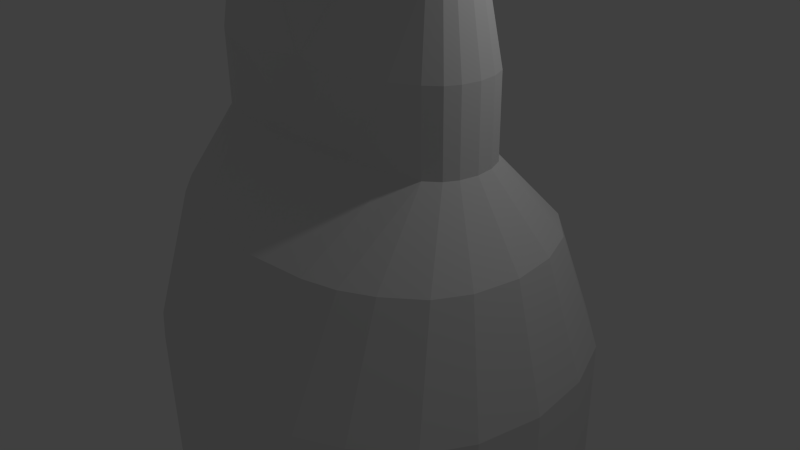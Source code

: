 # Source: untitled.blend  (saved by Blender 2.71.0; exported with 4.5.12 LTS)
import bpy
from mathutils import Matrix  # noqa: F401  (used for matrix-valued properties, if any)

bpy.ops.wm.read_factory_settings(use_empty=True)
scene = bpy.context.scene
scene.name = 'Scene'

# ---- collections
col_collection_1 = bpy.data.collections.new('Collection 1'); scene.collection.children.link(col_collection_1)

# ---- world
world_world = bpy.data.worlds.new('World'); scene.world = world_world
world_world.color = (0.05088, 0.05088, 0.05088)
world_world.use_sun_shadow = False
world_world.sun_shadow_jitter_overblur = 0.0
world_world.cycles.sampling_method = 'MANUAL'
world_world.cycles.sample_map_resolution = 256

# ---- cameras
cam_camera = bpy.data.cameras.new('Camera')
cam_camera.clip_end = 100.0
cam_camera.lens = 35.0
cam_camera.sensor_width = 32.0
cam_camera.sensor_height = 18.0
cam_camera.ortho_scale = 7.314
cam_camera.dof.focus_distance = 0.0
cam_camera.dof.aperture_fstop = 128.0

# ---- lights
light_lamp = bpy.data.lights.new('Lamp', 'POINT')
light_lamp.transmission_factor = 0.0
light_lamp.cutoff_distance = 30.0
light_lamp.energy = 100.0
light_lamp.shadow_buffer_clip_start = 1.001
light_lamp.shadow_soft_size = 0.1
light_lamp.shadow_maximum_resolution = 0.006
light_lamp.use_absolute_resolution = True
light_lamp.cycles.use_multiple_importance_sampling = False

# ---- meshes
me_x = bpy.data.meshes.new('平面')
me_x.from_pydata([(0.6841, -0.8, 2.541), (0.9931, 0.8, 1.876), (0.0, -0.8, 2.672), (0.0, 0.8, 1.968), (1.432, 0.8, 1.759), (1.311, -0.8, 2.373), (2.948, -0.8, 0.228), (2.578, 0.8, 0.2574), (2.46, 0.8, 0.822), (2.779, -0.8, 1.035), (2.459, -0.8, 1.596), (2.236, 0.8, 1.215), (1.814, 0.8, 1.56), (1.857, -0.8, 2.09), (2.864, -0.8, -0.5948), (2.519, 0.8, -0.3186), (2.577, -0.8, -1.33), (2.318, 0.8, -0.8332), (1.984, -0.8, -1.959), (1.903, 0.8, -1.273), (1.105, -0.8, -2.315), (1.288, 0.8, -1.522), (0.0, -0.8, -2.425), (0.0, 0.8, -1.599), (0.9931, 0.8, 1.876), (0.0, 0.8, 1.968), (1.432, 0.8, 1.759), (2.578, 0.8, 0.2574), (2.46, 0.8, 0.822), (2.236, 0.8, 1.215), (1.814, 0.8, 1.56), (2.519, 0.8, -0.3186), (2.318, 0.8, -0.8332), (1.903, 0.8, -1.273), (1.288, 0.8, -1.522), (0.0, 0.8, -1.599), (0.7426, 1.8, 0.9461), (0.0, 1.8, 0.9828), (1.369, 1.8, 0.8991), (2.008, 1.8, 0.2985), (1.961, 1.8, 0.5244), (1.871, 1.8, 0.6816), (1.703, 1.8, 0.8197), (1.985, 1.8, 0.06811), (1.904, 1.8, -0.1377), (1.738, 1.8, -0.3138), (1.492, 1.8, -0.4134), (0.0, 1.8, -0.4442), (0.72, 2.8, 1.199), (0.0, 2.8, 0.9828), (1.394, 2.8, 0.9893), (2.008, 2.8, 0.2985), (1.961, 2.8, 0.5244), (1.871, 2.8, 0.6816), (1.703, 2.8, 0.8197), (1.985, 2.8, 0.06811), (1.904, 2.8, -0.1377), (1.738, 2.8, -0.3138), (1.492, 2.8, -0.4134), (0.0, 2.8, -0.4442), (0.7083, 3.8, 0.7676), (0.0, 3.8, 0.8514), (1.24, 3.8, 0.7338), (1.844, 3.8, 0.3014), (1.81, 3.8, 0.464), (1.746, 3.8, 0.5773), (1.624, 3.8, 0.6767), (1.827, 3.8, 0.1355), (1.769, 3.8, -0.01267), (1.65, 3.8, -0.1395), (1.473, 3.8, -0.2112), (0.0, 3.8, -0.2334), (0.564, 4.8, 0.4151), (0.0, 4.8, 0.3961), (1.214, 4.8, 0.3104), (1.184, 4.8, 0.3613), (1.208, 4.8, 0.2435), (1.14, 4.8, 0.1867), (0.0, 4.8, 0.1821), (0.6841, -1.8, 2.541), (0.0, -1.8, 2.672), (1.311, -1.8, 2.373), (2.948, -1.8, 0.228), (2.779, -1.8, 1.035), (2.459, -1.8, 1.596), (1.857, -1.8, 2.09), (2.864, -1.8, -0.5948), (2.577, -1.8, -1.33), (1.984, -1.8, -1.959), (1.105, -1.8, -2.315), (0.0, -1.8, -2.425), (0.6841, -2.8, 2.541), (0.0, -2.8, 2.672), (1.311, -2.8, 2.373), (2.948, -2.8, 0.228), (2.779, -2.8, 1.035), (2.459, -2.8, 1.596), (1.857, -2.8, 2.09), (2.864, -2.8, -0.5948), (2.577, -2.8, -1.33), (1.984, -2.8, -1.959), (1.105, -2.8, -2.315), (0.0, -2.8, -2.425), (0.8901, -3.8, 2.098), (0.0, -3.8, 2.203), (1.392, -3.8, 1.963), (2.702, -3.8, 0.2476), (2.566, -3.8, 0.8929), (2.31, -3.8, 1.342), (1.829, -3.8, 1.737), (2.634, -3.8, -0.4107), (2.404, -3.8, -0.9987), (1.93, -3.8, -1.502), (1.227, -3.8, -1.787), (0.0, -3.8, -1.874)], [], [(2, 0, 1, 3), (1, 0, 5, 4), (8, 9, 6, 7), (11, 10, 9, 8), (12, 13, 10, 11), (12, 4, 5, 13), (7, 6, 14, 15), (15, 14, 16, 17), (17, 16, 18, 19), (19, 18, 20, 21), (21, 20, 22, 23), (21, 23, 35, 34), (19, 21, 34, 33), (17, 19, 33, 32), (15, 17, 32, 31), (7, 15, 31, 27), (12, 11, 29, 30), (11, 8, 28, 29), (8, 7, 27, 28), (1, 4, 26, 24), (4, 12, 30, 26), (3, 1, 24, 25), (34, 35, 47, 46), (33, 34, 46, 45), (32, 33, 45, 44), (31, 32, 44, 43), (27, 31, 43, 39), (30, 29, 41, 42), (29, 28, 40, 41), (28, 27, 39, 40), (24, 26, 38, 36), (26, 30, 42, 38), (25, 24, 36, 37), (46, 47, 59, 58), (45, 46, 58, 57), (44, 45, 57, 56), (43, 44, 56, 55), (39, 43, 55, 51), (42, 41, 53, 54), (41, 40, 52, 53), (40, 39, 51, 52), (36, 38, 50, 48), (38, 42, 54, 50), (37, 36, 48, 49), (58, 59, 71, 70), (57, 58, 70, 69), (56, 57, 69, 68), (55, 56, 68, 67), (51, 55, 67, 63), (54, 53, 65, 66), (53, 52, 64, 65), (52, 51, 63, 64), (48, 50, 62, 60), (50, 54, 66, 62), (49, 48, 60, 61), (63, 67, 76, 74), (67, 68, 76), (68, 69, 77, 76), (69, 70, 77), (70, 71, 78, 77), (61, 60, 72, 73), (22, 20, 89, 90), (20, 18, 88, 89), (18, 16, 87, 88), (16, 14, 86, 87), (14, 6, 82, 86), (13, 5, 81, 85), (10, 13, 85, 84), (9, 10, 84, 83), (6, 9, 83, 82), (5, 0, 79, 81), (0, 2, 80, 79), (90, 89, 101, 102), (89, 88, 100, 101), (88, 87, 99, 100), (87, 86, 98, 99), (86, 82, 94, 98), (85, 81, 93, 97), (84, 85, 97, 96), (83, 84, 96, 95), (82, 83, 95, 94), (81, 79, 91, 93), (79, 80, 92, 91), (102, 101, 113, 114), (101, 100, 112, 113), (100, 99, 111, 112), (99, 98, 110, 111), (98, 94, 106, 110), (97, 93, 105, 109), (96, 97, 109, 108), (95, 96, 108, 107), (94, 95, 107, 106), (93, 91, 103, 105), (91, 92, 104, 103), (66, 75, 72, 60, 62), (66, 65, 75), (65, 64, 74, 75), (64, 63, 74)])
me_x.use_remesh_preserve_volume = False
me_x.use_remesh_preserve_attributes = False
me_x.use_mirror_vertex_groups = False
me_x.update()

# ---- objects
ob_x = bpy.data.objects.new('平面', me_x)
ob_lamp = bpy.data.objects.new('Lamp', light_lamp)
ob_camera = bpy.data.objects.new('Camera', cam_camera)

# ---- transforms, parenting, visibility, modifiers, constraints
ob_x.location = (0.0, 0.0, 0.0)
ob_x.rotation_euler = (1.571, -0.0, 0.0)
ob_x.lineart.crease_threshold = 0.0
_m = ob_x.modifiers.new('ミラー', 'MIRROR')
_m.use_clip = True
ob_lamp.location = (4.076, 1.005, 5.904)
ob_lamp.rotation_euler = (0.6503, 0.05522, 1.866)
ob_lamp.lock_rotations_4d = False
ob_lamp.empty_display_type = 'ARROWS'
ob_lamp.color = (0.0, 0.0, 0.0, 0.0)
ob_lamp.lineart.crease_threshold = 0.0
ob_camera.location = (7.481, -6.508, 5.344)
ob_camera.rotation_euler = (1.109, 0.01082, 0.8149)
ob_camera.lock_rotations_4d = False
ob_camera.empty_display_type = 'ARROWS'
ob_camera.color = (0.0, 0.0, 0.0, 0.0)
ob_camera.display_type = 'WIRE'
ob_camera.lineart.crease_threshold = 0.0

# ---- collection membership
col_collection_1.objects.link(ob_x)
col_collection_1.objects.link(ob_lamp)
col_collection_1.objects.link(ob_camera)

# ---- scene / render settings (as saved in the file)
scene.camera = ob_camera
scene.frame_start = 1; scene.frame_end = 250; scene.frame_set(1)
scene.render.engine = 'BLENDER_EEVEE_NEXT'
scene.render.resolution_percentage = 50
scene.render.dither_intensity = 0.0
scene.cycles.use_denoising = False
scene.cycles.samples = 10
scene.cycles.sampling_pattern = 'TABULATED_SOBOL'
scene.cycles.light_sampling_threshold = 0.0
scene.cycles.use_adaptive_sampling = False
scene.cycles.use_light_tree = False
scene.cycles.blur_glossy = 0.0
scene.cycles.volume_bounces = 1
scene.cycles.pixel_filter_type = 'GAUSSIAN'
scene.cycles.sample_clamp_indirect = 0.0
scene.view_settings.view_transform = 'Standard'
bpy.context.view_layer.update()
